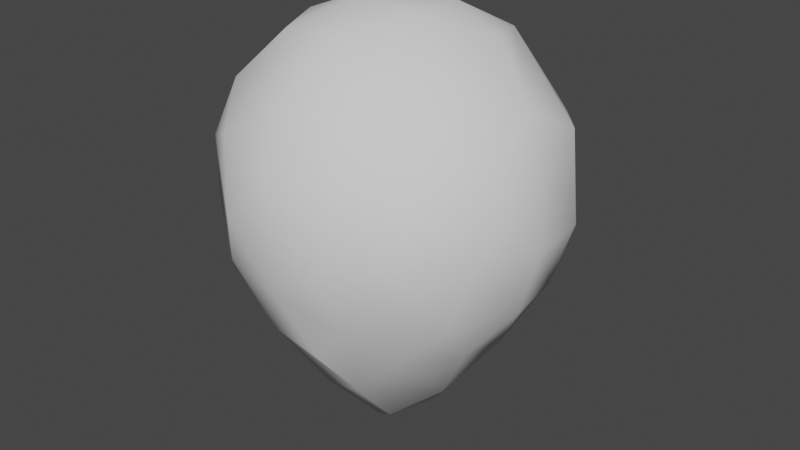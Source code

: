# Source: Bloon.blend  (saved by Blender 3.1.7; exported with 4.5.12 LTS)
import bpy
from mathutils import Matrix  # noqa: F401  (used for matrix-valued properties, if any)

bpy.ops.wm.read_factory_settings(use_empty=True)
scene = bpy.context.scene
scene.name = 'Scene'

# ---- collections
col_collection = bpy.data.collections.new('Collection'); scene.collection.children.link(col_collection)

# ---- world
world_world = bpy.data.worlds.new('World'); scene.world = world_world
world_world.use_nodes = True; world_world.node_tree.nodes.clear()
_N = world_world.node_tree.nodes; _L = world_world.node_tree.links
n0 = _N.new('ShaderNodeOutputWorld'); n0.name = 'World Output'; n0.location = (300, 300)
n1 = _N.new('ShaderNodeBackground'); n1.name = 'Background'; n1.location = (10, 300)
n1.inputs[0].default_value = (0.05088, 0.05088, 0.05088, 1.0)
_L.new(n1.outputs[0], n0.inputs[0])
n0.is_active_output = True
world_world.color = (0.05088, 0.05088, 0.05088)
world_world.use_sun_shadow = False
world_world.sun_shadow_jitter_overblur = 0.0

# ---- meshes
me_sphere = bpy.data.meshes.new('Sphere')
me_sphere.from_pydata([(0.2861, 0.682, -0.7458), (0.8536, 0.3536, 0.3827), (0.8315, -9.109e-08, 0.5556), (0.8536, -0.3536, 0.3827), (0.4306, -0.1344, -1.136), (0.7533, -0.4977, -0.4171), (0.3337, -0.8201, -0.4564), (-0.2861, -0.682, -0.7458), (-0.3928, -0.3928, 0.8315), (-0.4424, -0.3903, -0.9511), (-0.09986, -0.05275, -1.58), (-0.1622, -0.1084, 0.9808), (-0.8155, -0.5449, 0.1951), (-0.8145, -0.5439, -0.1974), (-0.9619, -0.1913, 0.1951), (-0.9619, -0.1913, -0.1951), (-0.8315, -4.638e-08, 0.5556), (-0.9619, 0.1913, 0.1951), (-0.9619, 0.1913, -0.1951), (-0.7937, 0.1458, -0.6058), (-0.3182, 0.2126, 0.9239), (-0.8315, 0.5556, -4.371e-08), (-0.7533, 0.4977, -0.4171), (-0.6533, 0.6533, 0.3827), (-0.3928, 0.5879, 0.7071), (-0.5404, 0.8108, -0.2055), (0.0, 0.8777, 0.4691), (0.1932, 0.9714, 0.09755), (0.3508, 0.5249, 0.7693), (0.5291, 0.7918, 0.2889), (0.5498, 0.8231, -0.09843), (0.56, 0.6856, -0.4383), (0.1825, 0.1403, -1.44), (0.7928, 0.317, -0.5108), (0.5291, 0.1605, 0.8315), (0.6142, 0.1618, -0.861), (0.6661, -0.2509, -0.7416), (0.8777, -0.4691, -4.371e-08), (0.6734, -0.6734, 0.2889), (0.4817, -0.5722, -0.7044), (0.2944, -0.7107, 0.6313), (0.3644, -0.8798, 0.2889), (0.1379, -0.2345, -1.374), (0.1736, -0.519, -1.048), (-4.627e-08, -0.4691, 0.8777), (-2.765e-08, -0.9523, 0.2889), (-9.499e-08, -0.934, -0.3294), (0.07209, -0.7259, -0.771), (-0.2889, -0.9523, -4.371e-08), (-0.4334, -0.8109, 0.3827), (-0.5875, -0.5825, -0.5532), (-0.6396, -0.5249, 0.5556), (-0.7661, -0.2159, -0.615), (-0.5502, -0.05419, 0.8315), (-0.4847, 0.3483, -0.9309), (-0.4546, 0.681, -0.5767), (-0.3644, 0.8798, 0.2889), (-0.2104, 0.302, -1.261), (-0.193, 0.9711, -0.09811), (-0.08421, 0.8754, -0.47), (-0.05419, 0.5502, 0.8315), (-0.06497, 0.6314, -0.9193), (-0.6752, 0.3609, 0.6313), (-0.5492, -0.04388, -0.9733), (-0.3294, -0.1209, -1.278), (-0.4329, -0.8207, -0.3223), (-0.1512, -0.4189, -1.172), (-0.07504, -0.7619, 0.6313), (0.2856, -0.9427, -0.09866), (0.625, -0.7616, -0.09813), (0.4857, -0.3986, 0.7693), (0.2535, -0.1355, 0.9523), (0.8614, -0.08043, -0.4873), (0.9809, -0.09661, -0.09755), (0.9432, 0.2861, -0.09755), (0.1824, 0.2222, 0.9523), (0.1512, 0.4189, -1.172), (0.2643, 0.8896, -0.3272)], [], [(58, 26, 27), (20, 11, 75, 60), (59, 58, 77), (26, 60, 28), (75, 11, 71), (60, 75, 28), (0, 31, 33), (10, 32, 42), (30, 1, 74), (33, 31, 74), (28, 75, 34), (1, 28, 2), (33, 73, 72), (2, 34, 71), (2, 71, 70), (2, 70, 3), (5, 37, 69), (71, 11, 44), (70, 71, 40), (43, 39, 6), (42, 43, 66), (68, 45, 46), (43, 47, 7), (7, 46, 65), (49, 67, 8), (8, 44, 11), (64, 9, 63), (51, 16, 14), (15, 12, 14), (8, 11, 53), (14, 17, 18), (52, 15, 18), (63, 52, 19), (21, 17, 62), (18, 21, 22), (19, 18, 22), (21, 62, 23), (21, 23, 25), (22, 25, 55), (62, 24, 23), (25, 23, 58), (24, 20, 60), (55, 58, 59), (58, 56, 26), (56, 24, 26), (24, 60, 26), (55, 59, 61), (54, 61, 57), (54, 55, 61), (55, 25, 58), (23, 56, 58), (23, 24, 56), (54, 22, 55), (22, 21, 25), (10, 64, 57), (64, 54, 57), (63, 54, 64), (54, 19, 22), (62, 53, 24), (53, 20, 24), (16, 53, 62), (53, 11, 20), (17, 16, 62), (18, 17, 21), (10, 63, 64), (63, 19, 54), (52, 18, 19), (15, 14, 18), (14, 16, 17), (8, 53, 16), (51, 8, 16), (50, 15, 52), (50, 13, 15), (13, 12, 15), (12, 51, 14), (9, 50, 52, 63), (10, 66, 64), (66, 9, 64), (50, 65, 13), (12, 49, 51), (65, 48, 12, 13), (48, 49, 12), (49, 8, 51), (9, 7, 50), (66, 7, 9), (7, 65, 50), (45, 49, 48), (45, 67, 49), (67, 44, 8), (46, 48, 65), (66, 43, 7), (47, 46, 7), (43, 46, 47), (46, 45, 48), (6, 68, 46), (68, 41, 45), (42, 66, 10), (41, 67, 45), (41, 40, 67), (40, 44, 67), (47, 6, 46), (43, 6, 47), (69, 41, 68), (69, 38, 41), (38, 40, 41), (40, 71, 44), (5, 69, 68, 6), (39, 5, 6), (69, 37, 38), (42, 4, 43), (4, 39, 43), (38, 70, 40), (37, 3, 38), (3, 70, 38), (4, 36, 39), (36, 5, 39), (72, 37, 5), (73, 3, 37), (73, 2, 3), (36, 72, 5), (72, 73, 37), (74, 2, 73), (4, 35, 36), (35, 72, 36), (35, 33, 72), (75, 71, 34), (33, 74, 73), (74, 1, 2), (28, 34, 2), (29, 28, 1), (32, 76, 35, 4), (0, 33, 35), (31, 30, 74), (30, 29, 1), (32, 4, 42), (77, 30, 31), (76, 0, 35), (0, 77, 31), (61, 0, 76), (30, 27, 29), (27, 26, 29), (26, 28, 29), (77, 27, 30), (10, 57, 32), (57, 76, 32), (57, 61, 76), (61, 59, 0), (59, 77, 0), (58, 27, 77)])
me_sphere.polygons.foreach_set('use_smooth', [True] * 149)
_uv = me_sphere.uv_layers.new(name='UVMap')
_uv.uv.foreach_set('vector', [0.7344, 0.5312, 0.7188, 0.5625, 0.7188, 0.5312, 0.7344, 0.9062, 0.7344, 0.9375, 0.7188, 0.9375, 0.7188, 0.9062, 0.7344, 0.4062, 0.7344, 0.4375, 0.7188, 0.4375, 0.7031, 0.7188, 0.7031, 0.75, 0.6875, 0.7188, 0.6875, 0.9375, 0.6797, 0.9688, 0.6719, 0.9375, 0.6719, 0.8125, 0.6562, 0.8125, 0.6562, 0.7812, 0.6406, 0.3438, 0.625, 0.375, 0.625, 0.3438, 0.6094, 0.09375, 0.6094, 0.125, 0.5938, 0.125, 0.6094, 0.5312, 0.5938, 0.5625, 0.5938, 0.5312, 0.6094, 0.4062, 0.6094, 0.4375, 0.5938, 0.4375, 0.5781, 0.7812, 0.5625, 0.8125, 0.5625, 0.7812, 0.5781, 0.7188, 0.5781, 0.75, 0.5625, 0.7188, 0.5469, 0.4375, 0.5312, 0.4375, 0.5312, 0.4062, 0.5156, 0.7812, 0.5156, 0.8125, 0.5, 0.8125, 0.4844, 0.7812, 0.4687, 0.8125, 0.4688, 0.7812, 0.4844, 0.75, 0.4688, 0.75, 0.4688, 0.7188, 0.4219, 0.4688, 0.4219, 0.5, 0.4062, 0.5, 0.3906, 0.9062, 0.375, 0.9375, 0.375, 0.9062, 0.3906, 0.7812, 0.375, 0.8125, 0.375, 0.7812, 0.3594, 0.2812, 0.3594, 0.3125, 0.3438, 0.3125, 0.3281, 0.2188, 0.3125, 0.25, 0.3125, 0.2188, 0.2969, 0.5, 0.2812, 0.5, 0.2812, 0.4688, 0.2656, 0.2812, 0.2656, 0.3125, 0.25, 0.2812, 0.2344, 0.3437, 0.2344, 0.375, 0.2188, 0.375, 0.2031, 0.7188, 0.2031, 0.75, 0.1875, 0.75, 0.1406, 0.9062, 0.1406, 0.9375, 0.125, 0.9375, 0.07813, 0.1562, 0.0625, 0.1875, 0.0625, 0.1562, 0.04688, 0.6875, 0.03125, 0.6875, 0.03125, 0.6563, 0.04687, 0.5312, 0.04688, 0.5625, 0.03125, 0.5625, 0.04688, 0.9062, 0.03125, 0.9375, 0.03125, 0.9062, 0.9844, 0.5625, 0.9688, 0.5625, 0.9687, 0.5312, 0.9844, 0.3437, 0.9844, 0.375, 0.9688, 0.3437, 0.9844, 0.2812, 0.9844, 0.3125, 0.9688, 0.3125, 0.9219, 0.5938, 0.9219, 0.625, 0.9062, 0.625, 0.9219, 0.5, 0.9062, 0.5, 0.9062, 0.4688, 0.9219, 0.3437, 0.9219, 0.375, 0.9062, 0.375, 0.8906, 0.5938, 0.8906, 0.625, 0.875, 0.625, 0.8594, 0.5625, 0.8438, 0.5625, 0.8437, 0.5312, 0.8594, 0.4375, 0.8438, 0.4375, 0.8438, 0.4062, 0.8594, 0.75, 0.8438, 0.75, 0.8438, 0.7188, 0.8281, 0.5312, 0.8281, 0.5625, 0.8125, 0.5625, 0.7812, 0.8125, 0.7812, 0.8438, 0.7656, 0.8125, 0.7812, 0.375, 0.7656, 0.4062, 0.7656, 0.375, 0.7656, 0.5625, 0.7656, 0.5938, 0.75, 0.5938, 0.7812, 0.6563, 0.7812, 0.6875, 0.7656, 0.6875, 0.7656, 0.7813, 0.75, 0.7812, 0.75, 0.75, 0.7812, 0.375, 0.7656, 0.375, 0.7656, 0.3438, 0.8125, 0.2812, 0.7969, 0.2812, 0.7969, 0.25, 0.8125, 0.2812, 0.7969, 0.3125, 0.7969, 0.2812, 0.7969, 0.375, 0.7969, 0.4062, 0.7812, 0.4062, 0.8281, 0.5938, 0.8125, 0.5938, 0.8125, 0.5625, 0.8281, 0.6563, 0.8125, 0.6563, 0.8125, 0.625, 0.8594, 0.3125, 0.8594, 0.3437, 0.8438, 0.3437, 0.8594, 0.4375, 0.8594, 0.4688, 0.8438, 0.4375, 0.8594, 0.125, 0.8594, 0.1562, 0.8438, 0.1562, 0.875, 0.1562, 0.875, 0.1875, 0.8594, 0.1875, 0.9062, 0.2187, 0.8906, 0.2187, 0.8906, 0.1875, 0.9062, 0.3125, 0.9062, 0.3437, 0.8906, 0.3437, 0.9062, 0.8125, 0.9062, 0.8438, 0.8906, 0.8438, 0.9062, 0.8438, 0.8906, 0.875, 0.8906, 0.8438, 0.9375, 0.75, 0.9219, 0.7813, 0.9219, 0.75, 0.9219, 0.875, 0.9062, 0.9063, 0.9062, 0.875, 0.9375, 0.625, 0.9375, 0.6563, 0.9219, 0.6563, 0.9687, 0.5312, 0.9688, 0.5625, 0.9531, 0.5625, 0.9688, 0.125, 0.9688, 0.1562, 0.9531, 0.1562, 0.9688, 0.2812, 0.9531, 0.3125, 0.9531, 0.2812, 0.9844, 0.3437, 0.9688, 0.3437, 0.9688, 0.3125, 0.9844, 0.5, 0.9844, 0.5312, 0.9687, 0.5, 0.9844, 0.5938, 0.9688, 0.5938, 0.9688, 0.5625, 0.03125, 0.8125, 0.01562, 0.8125, 0.01563, 0.7813, 0.04688, 0.75, 0.03125, 0.7813, 0.03125, 0.75, 0.0625, 0.3437, 0.04688, 0.3437, 0.04688, 0.3125, 0.0625, 0.3437, 0.04688, 0.375, 0.04688, 0.3437, 0.0625, 0.5312, 0.04688, 0.5625, 0.04687, 0.5312, 0.04688, 0.625, 0.04688, 0.6563, 0.03125, 0.625, 0.0625, 0.2812, 0.0625, 0.3125, 0.04688, 0.3125, 0.04688, 0.2812, 0.09375, 0.125, 0.09375, 0.1562, 0.07813, 0.1562, 0.09375, 0.1562, 0.07813, 0.1875, 0.07813, 0.1562, 0.125, 0.4062, 0.125, 0.4375, 0.1094, 0.4375, 0.125, 0.6563, 0.125, 0.6875, 0.1094, 0.6875, 0.1562, 0.5, 0.1562, 0.5312, 0.1406, 0.5312, 0.1406, 0.5, 0.1562, 0.5625, 0.1562, 0.5938, 0.1406, 0.5625, 0.1875, 0.7188, 0.1875, 0.75, 0.1719, 0.75, 0.1875, 0.2812, 0.1875, 0.3125, 0.1719, 0.3125, 0.2188, 0.2812, 0.2031, 0.3125, 0.2031, 0.2812, 0.2031, 0.3125, 0.2031, 0.3437, 0.1875, 0.3437, 0.25, 0.625, 0.2344, 0.625, 0.2344, 0.5938, 0.2344, 0.6875, 0.2188, 0.7188, 0.2188, 0.6875, 0.25, 0.8125, 0.25, 0.8438, 0.2344, 0.8438, 0.25, 0.4062, 0.2344, 0.4375, 0.2344, 0.4062, 0.2656, 0.25, 0.2656, 0.2812, 0.25, 0.2812, 0.2656, 0.3125, 0.2656, 0.3437, 0.25, 0.3125, 0.2812, 0.3125, 0.2656, 0.3437, 0.2656, 0.3125, 0.2656, 0.5, 0.2656, 0.5312, 0.25, 0.5, 0.3125, 0.4375, 0.2969, 0.4688, 0.2969, 0.4375, 0.3125, 0.5625, 0.3125, 0.5938, 0.2969, 0.5625, 0.3125, 0.1563, 0.2969, 0.1875, 0.2969, 0.1563, 0.3125, 0.6875, 0.2969, 0.6875, 0.2969, 0.6563, 0.3125, 0.6875, 0.3125, 0.7188, 0.2969, 0.6875, 0.3125, 0.75, 0.3125, 0.7812, 0.2969, 0.75, 0.3125, 0.3437, 0.3125, 0.375, 0.2969, 0.375, 0.3438, 0.2812, 0.3438, 0.3125, 0.3281, 0.3125, 0.3438, 0.5625, 0.3281, 0.5938, 0.3281, 0.5625, 0.375, 0.5625, 0.375, 0.5938, 0.3594, 0.5938, 0.375, 0.6563, 0.3594, 0.6875, 0.3594, 0.6563, 0.375, 0.7812, 0.375, 0.8125, 0.3594, 0.8125, 0.3594, 0.4375, 0.3594, 0.4688, 0.3437, 0.4688, 0.3438, 0.4375, 0.3906, 0.375, 0.375, 0.4062, 0.375, 0.375, 0.3906, 0.5625, 0.3906, 0.5938, 0.375, 0.5938, 0.4062, 0.1875, 0.4062, 0.2188, 0.3906, 0.2188, 0.4062, 0.2188, 0.3906, 0.25, 0.3906, 0.2188, 0.3906, 0.6875, 0.3906, 0.7188, 0.375, 0.6875, 0.4375, 0.5938, 0.4375, 0.625, 0.4219, 0.625, 0.4375, 0.6875, 0.4219, 0.6875, 0.4219, 0.6563, 0.4375, 0.25, 0.4375, 0.2812, 0.4219, 0.2812, 0.4375, 0.2812, 0.4375, 0.3125, 0.4219, 0.2812, 0.4688, 0.4062, 0.4688, 0.4375, 0.4531, 0.4062, 0.4844, 0.5625, 0.4688, 0.5938, 0.4688, 0.5625, 0.5, 0.5625, 0.5, 0.5938, 0.4844, 0.5938, 0.4844, 0.3125, 0.4844, 0.3438, 0.4687, 0.3437, 0.4844, 0.4375, 0.4844, 0.4688, 0.4688, 0.4375, 0.5312, 0.5625, 0.5156, 0.5938, 0.5156, 0.5625, 0.5312, 0.2188, 0.5312, 0.25, 0.5156, 0.25, 0.5312, 0.25, 0.5312, 0.2813, 0.5156, 0.25, 0.5625, 0.3125, 0.5625, 0.3438, 0.5469, 0.3125, 0.5625, 0.8438, 0.5469, 0.8438, 0.5469, 0.8125, 0.5469, 0.4375, 0.5469, 0.4688, 0.5312, 0.4375, 0.5469, 0.5625, 0.5469, 0.5938, 0.5312, 0.5938, 0.5781, 0.7812, 0.5625, 0.7812, 0.5625, 0.75, 0.625, 0.6563, 0.6094, 0.6875, 0.6094, 0.6562, 0.6094, 0.1875, 0.6094, 0.2188, 0.5938, 0.2188, 0.5938, 0.1875, 0.625, 0.3125, 0.6094, 0.3125, 0.6094, 0.2813, 0.6094, 0.4375, 0.6094, 0.4688, 0.5938, 0.4375, 0.625, 0.5625, 0.625, 0.5938, 0.6094, 0.5625, 0.6094, 0.1563, 0.5938, 0.1563, 0.5938, 0.125, 0.6562, 0.4375, 0.6562, 0.4688, 0.6406, 0.4375, 0.6406, 0.25, 0.625, 0.2813, 0.625, 0.25, 0.6562, 0.3438, 0.6562, 0.375, 0.6406, 0.375, 0.6875, 0.2813, 0.6719, 0.2813, 0.6719, 0.25, 0.6719, 0.5625, 0.6719, 0.5938, 0.6562, 0.5938, 0.6875, 0.625, 0.6875, 0.6562, 0.6719, 0.625, 0.6875, 0.6875, 0.6719, 0.6875, 0.6719, 0.6562, 0.7188, 0.5, 0.7188, 0.5312, 0.7031, 0.5312, 0.7031, 0.125, 0.7031, 0.1563, 0.6875, 0.1563, 0.7031, 0.1875, 0.6875, 0.2188, 0.6875, 0.1875, 0.7188, 0.2188, 0.7031, 0.25, 0.7031, 0.2188, 0.7031, 0.3125, 0.7031, 0.3438, 0.6875, 0.3125, 0.7031, 0.375, 0.6875, 0.4062, 0.6875, 0.375, 0.7344, 0.5312, 0.7188, 0.5312, 0.7188, 0.5])
me_sphere.use_remesh_fix_poles = True
me_sphere.use_remesh_preserve_attributes = False
me_sphere.use_mirror_x = True
me_sphere.use_mirror_y = True
me_sphere.update()

# ---- objects
ob_sphere = bpy.data.objects.new('Sphere', me_sphere)

# ---- transforms, parenting, visibility, modifiers, constraints
ob_sphere.location = (0.0, 0.0, 0.0)
ob_sphere.use_mesh_mirror_x = True
ob_sphere.use_mesh_mirror_y = True

# ---- collection membership
col_collection.objects.link(ob_sphere)

# ---- scene / render settings (as saved in the file)
scene.frame_start = 1; scene.frame_end = 250; scene.frame_set(18)
scene.render.engine = 'BLENDER_EEVEE_NEXT'
scene.cycles.sampling_pattern = 'TABULATED_SOBOL'
scene.cycles.use_light_tree = False
scene.view_settings.view_transform = 'Filmic'
bpy.context.view_layer.update()

# ---- added for rendering (the .blend has no active camera and no usable light): camera, sun
cam_auto = bpy.data.cameras.new('AutoCamera')
cam_auto.lens = 50.0
cam_auto.sensor_width = 36.0
cam_auto.clip_end = 1000.0
ob_auto_camera = bpy.data.objects.new('AutoCamera', cam_auto)
scene.collection.objects.link(ob_auto_camera)
ob_auto_camera.location = (3.47528, -4.14945, 2.47313)
ob_auto_camera.rotation_euler = (1.09748, -7.21219e-08, 0.694738)
scene.camera = ob_auto_camera
light_auto_sun = bpy.data.lights.new('AutoSun', 'SUN')
light_auto_sun.energy = 3.0
light_auto_sun.angle = 0.0523599
ob_auto_sun = bpy.data.objects.new('AutoSun', light_auto_sun)
scene.collection.objects.link(ob_auto_sun)
ob_auto_sun.rotation_euler = (0.872665, 0.174533, 0.523599)
bpy.context.view_layer.update()
